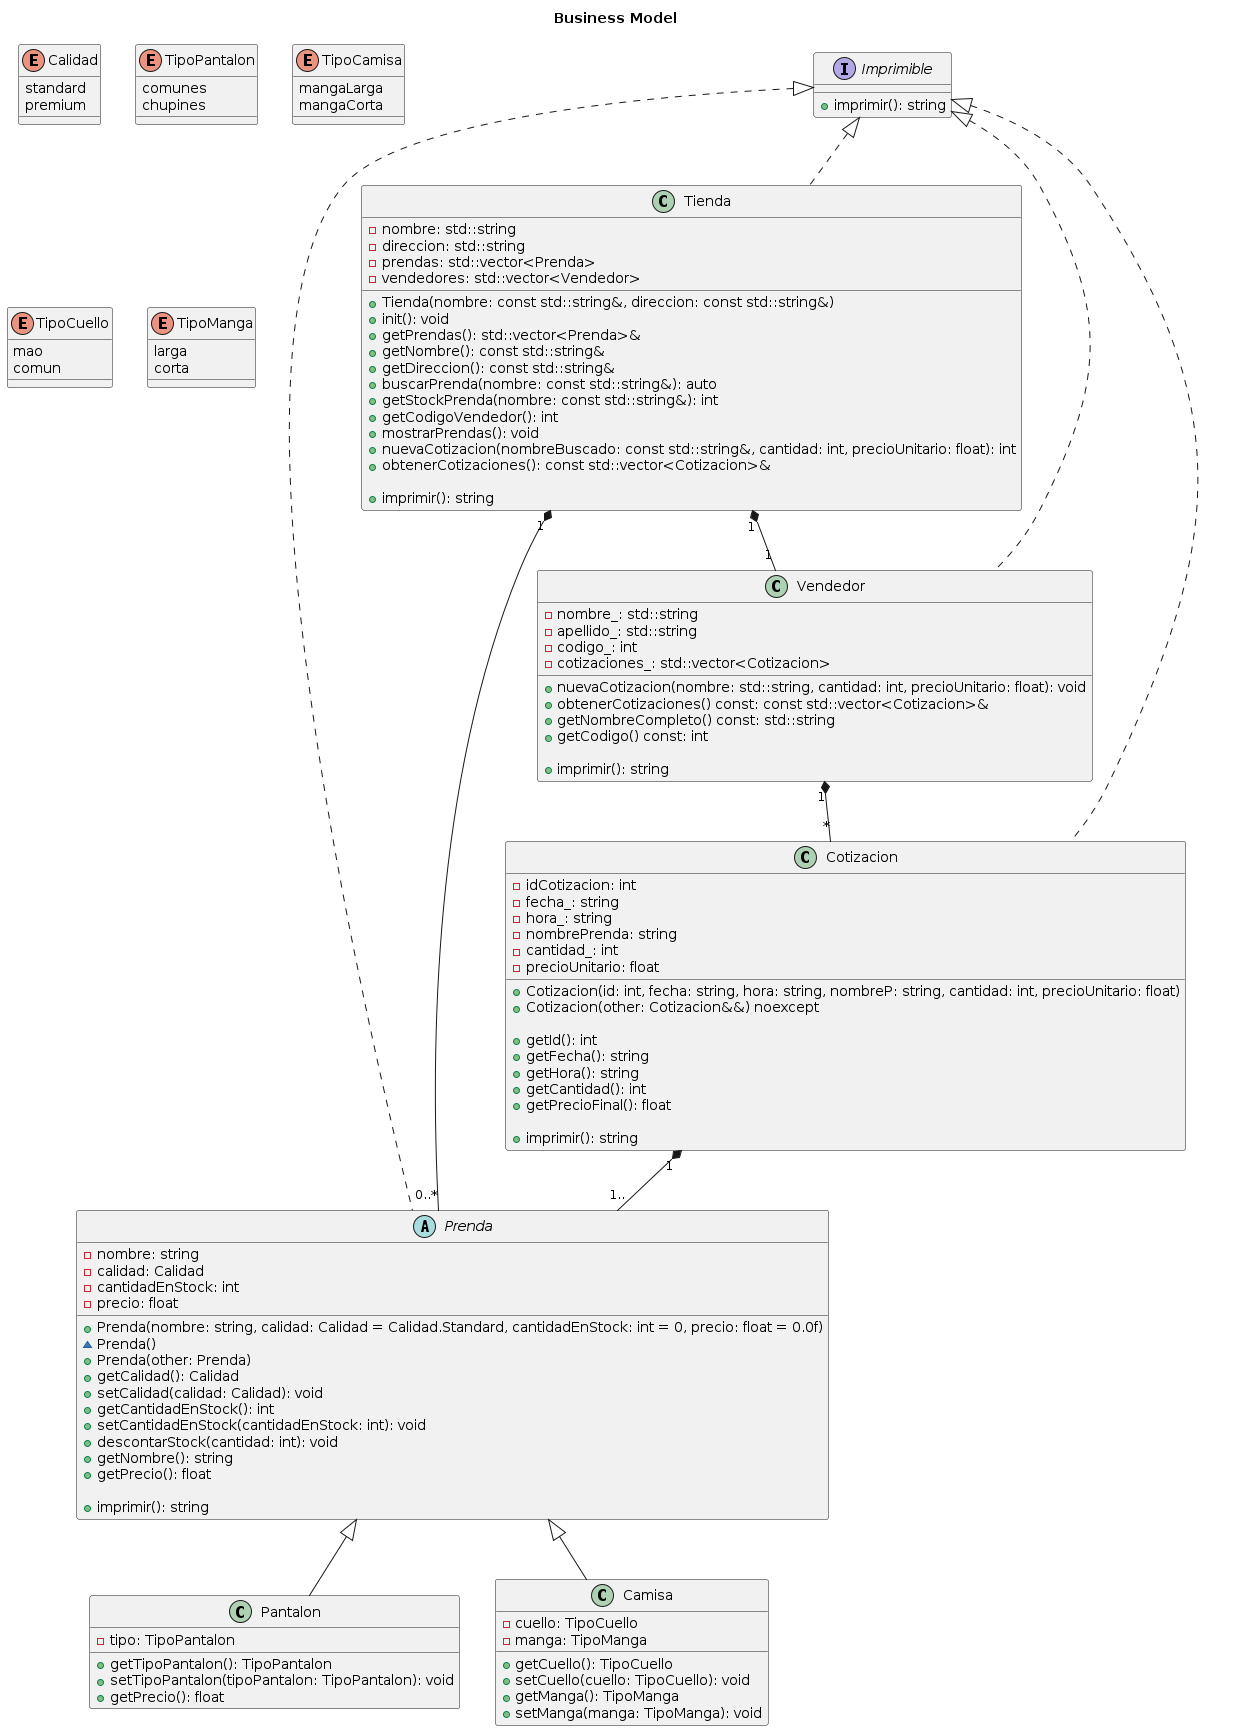

The diagram above was rendered by PlantUML. Its source (embedded in the PNG):
@startuml

title Business Model

class Vendedor implements Imprimible {
  -nombre_: std::string
  -apellido_: std::string
  -codigo_: int
  -cotizaciones_: std::vector<Cotizacion>
  +nuevaCotizacion(nombre: std::string, cantidad: int, precioUnitario: float): void
  +obtenerCotizaciones() const: const std::vector<Cotizacion>&
  +getNombreCompleto() const: std::string
  +getCodigo() const: int

  + imprimir(): string
}

class Cotizacion implements Imprimible {
  - idCotizacion: int
  - fecha_: string
  - hora_: string
  - nombrePrenda: string
  - cantidad_: int
  - precioUnitario: float
  + Cotizacion(id: int, fecha: string, hora: string, nombreP: string, cantidad: int, precioUnitario: float)
  + Cotizacion(other: Cotizacion&&) noexcept
  
  + getId(): int
  + getFecha(): string
  + getHora(): string
  + getCantidad(): int
  + getPrecioFinal(): float

  + imprimir(): string
}

class Tienda implements Imprimible {
  -nombre: std::string
  -direccion: std::string
  -prendas: std::vector<Prenda>
  -vendedores: std::vector<Vendedor>

  +Tienda(nombre: const std::string&, direccion: const std::string&)
  +init(): void
  +getPrendas(): std::vector<Prenda>&
  +getNombre(): const std::string&
  +getDireccion(): const std::string&
  +buscarPrenda(nombre: const std::string&): auto
  +getStockPrenda(nombre: const std::string&): int
  +getCodigoVendedor(): int
  +mostrarPrendas(): void
  +nuevaCotizacion(nombreBuscado: const std::string&, cantidad: int, precioUnitario: float): int
  +obtenerCotizaciones(): const std::vector<Cotizacion>&

  + imprimir(): string
}

interface Imprimible {
  +imprimir(): string
}

abstract class Prenda implements Imprimible {
  - nombre: string
  - calidad: Calidad
  - cantidadEnStock: int
  - precio: float

  + Prenda(nombre: string, calidad: Calidad = Calidad.Standard, cantidadEnStock: int = 0, precio: float = 0.0f)
  ~ Prenda()
  + Prenda(other: Prenda)
  + getCalidad(): Calidad
  + setCalidad(calidad: Calidad): void
  + getCantidadEnStock(): int
  + setCantidadEnStock(cantidadEnStock: int): void
  + descontarStock(cantidad: int): void
  + getNombre(): string
  + getPrecio(): float

  + imprimir(): string
}

class Pantalon extends Prenda {
    -tipo: TipoPantalon
    +getTipoPantalon(): TipoPantalon
    +setTipoPantalon(tipoPantalon: TipoPantalon): void
    +getPrecio(): float
}

class Camisa extends Prenda {
    -cuello: TipoCuello
    -manga: TipoManga
    +getCuello(): TipoCuello
    +setCuello(cuello: TipoCuello): void
    +getManga(): TipoManga
    +setManga(manga: TipoManga): void
}

enum Calidad {
    standard
    premium
}

enum TipoPantalon {
    comunes
    chupines
}

enum TipoCamisa {
    mangaLarga
    mangaCorta
}

enum TipoCuello {
    mao
    comun
}

enum TipoManga {
    larga
    corta
}

Vendedor "1" *-- "*" Cotizacion
Cotizacion "1" *-- "1.." Prenda

Tienda "1" *-- "0..*" Prenda
Tienda "1" *-- "1" Vendedor

@enduml